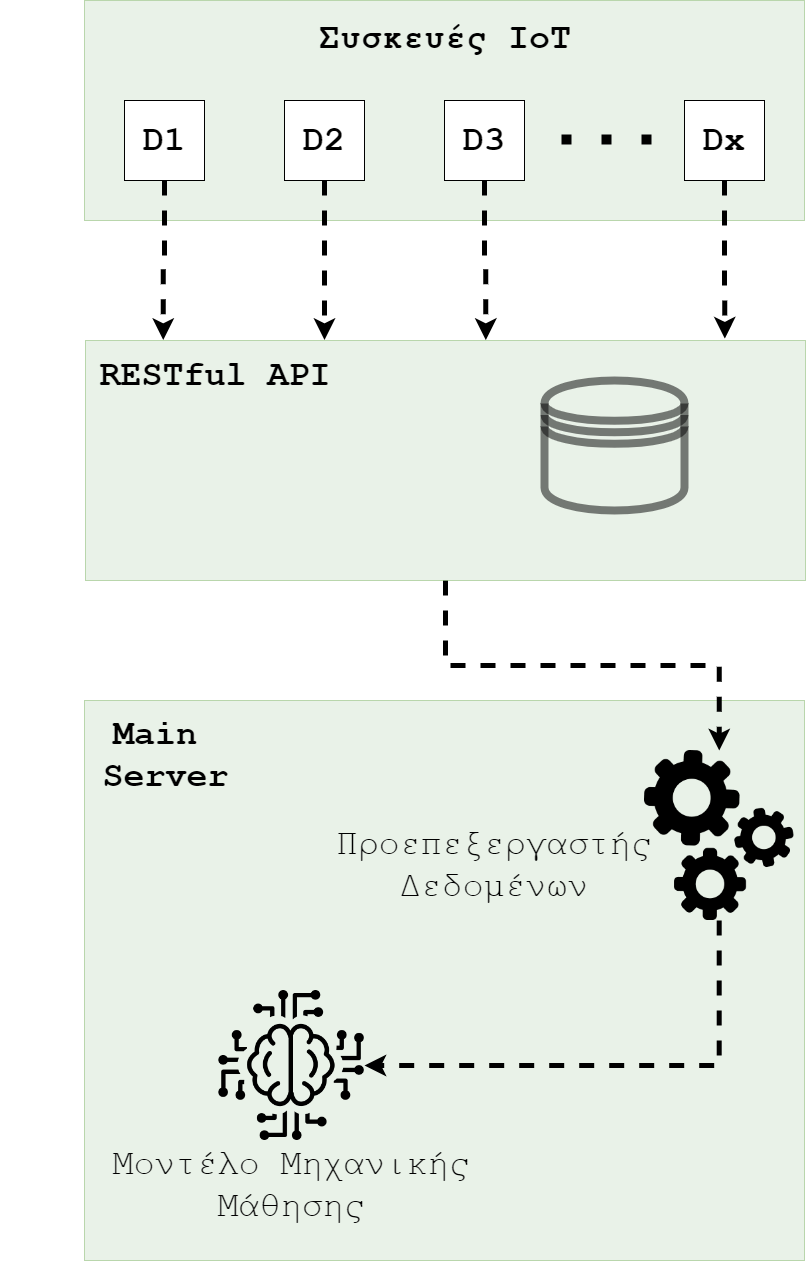

The diagram above was exported from draw.io. Its source (the exported page's mxGraphModel, read from the mxfile embedded in the PNG):
<mxGraphModel dx="3167" dy="1114" grid="1" gridSize="10" guides="1" tooltips="1" connect="1" arrows="1" fold="1" page="1" pageScale="1" pageWidth="827" pageHeight="1169" math="0" shadow="0">
  <root>
    <mxCell id="0" />
    <mxCell id="1" parent="0" />
    <mxCell id="SsufA2clGB2_KSgS2sjX-24" value="" style="rounded=0;whiteSpace=wrap;html=1;fontSize=35;fillColor=#d5e8d4;opacity=50;strokeColor=#82b366;strokeWidth=1;" vertex="1" parent="1">
      <mxGeometry x="40" y="720" width="720" height="560" as="geometry" />
    </mxCell>
    <mxCell id="SsufA2clGB2_KSgS2sjX-27" style="edgeStyle=orthogonalEdgeStyle;rounded=0;orthogonalLoop=1;jettySize=auto;html=1;exitX=0.5;exitY=1;exitDx=0;exitDy=0;fontSize=35;strokeWidth=5;dashed=1;entryX=0.5;entryY=0;entryDx=0;entryDy=0;" edge="1" parent="1" source="SsufA2clGB2_KSgS2sjX-15" target="SsufA2clGB2_KSgS2sjX-29">
      <mxGeometry relative="1" as="geometry">
        <mxPoint x="440" y="700" as="targetPoint" />
      </mxGeometry>
    </mxCell>
    <mxCell id="SsufA2clGB2_KSgS2sjX-15" value="" style="rounded=0;whiteSpace=wrap;html=1;fontSize=35;fillColor=#d5e8d4;opacity=50;strokeColor=#82b366;" vertex="1" parent="1">
      <mxGeometry x="41" y="360" width="720" height="240" as="geometry" />
    </mxCell>
    <mxCell id="SsufA2clGB2_KSgS2sjX-12" value="" style="rounded=0;whiteSpace=wrap;html=1;fontSize=35;fillColor=#d5e8d4;strokeColor=#82b366;opacity=50;" vertex="1" parent="1">
      <mxGeometry x="40" y="20" width="720" height="220" as="geometry" />
    </mxCell>
    <mxCell id="SsufA2clGB2_KSgS2sjX-19" style="edgeStyle=orthogonalEdgeStyle;rounded=0;orthogonalLoop=1;jettySize=auto;html=1;exitX=0.5;exitY=1;exitDx=0;exitDy=0;fontSize=35;strokeWidth=5;entryX=0.108;entryY=-0.002;entryDx=0;entryDy=0;entryPerimeter=0;dashed=1;" edge="1" parent="1" source="SsufA2clGB2_KSgS2sjX-1" target="SsufA2clGB2_KSgS2sjX-15">
      <mxGeometry relative="1" as="geometry" />
    </mxCell>
    <mxCell id="SsufA2clGB2_KSgS2sjX-1" value="" style="whiteSpace=wrap;html=1;aspect=fixed;" vertex="1" parent="1">
      <mxGeometry x="80" y="120" width="80" height="80" as="geometry" />
    </mxCell>
    <mxCell id="SsufA2clGB2_KSgS2sjX-20" style="edgeStyle=orthogonalEdgeStyle;rounded=0;orthogonalLoop=1;jettySize=auto;html=1;exitX=0.5;exitY=1;exitDx=0;exitDy=0;entryX=0.332;entryY=-0.002;entryDx=0;entryDy=0;entryPerimeter=0;fontSize=35;strokeWidth=5;dashed=1;" edge="1" parent="1" source="SsufA2clGB2_KSgS2sjX-2" target="SsufA2clGB2_KSgS2sjX-15">
      <mxGeometry relative="1" as="geometry" />
    </mxCell>
    <mxCell id="SsufA2clGB2_KSgS2sjX-2" value="" style="whiteSpace=wrap;html=1;aspect=fixed;" vertex="1" parent="1">
      <mxGeometry x="240" y="120" width="80" height="80" as="geometry" />
    </mxCell>
    <mxCell id="SsufA2clGB2_KSgS2sjX-21" style="edgeStyle=orthogonalEdgeStyle;rounded=0;orthogonalLoop=1;jettySize=auto;html=1;exitX=0.5;exitY=1;exitDx=0;exitDy=0;entryX=0.556;entryY=-0.002;entryDx=0;entryDy=0;entryPerimeter=0;fontSize=35;strokeWidth=5;dashed=1;" edge="1" parent="1" source="SsufA2clGB2_KSgS2sjX-3" target="SsufA2clGB2_KSgS2sjX-15">
      <mxGeometry relative="1" as="geometry" />
    </mxCell>
    <mxCell id="SsufA2clGB2_KSgS2sjX-3" value="" style="whiteSpace=wrap;html=1;aspect=fixed;" vertex="1" parent="1">
      <mxGeometry x="400" y="120" width="80" height="80" as="geometry" />
    </mxCell>
    <mxCell id="SsufA2clGB2_KSgS2sjX-22" style="edgeStyle=orthogonalEdgeStyle;rounded=0;orthogonalLoop=1;jettySize=auto;html=1;exitX=0.5;exitY=1;exitDx=0;exitDy=0;entryX=0.888;entryY=-0.008;entryDx=0;entryDy=0;entryPerimeter=0;fontSize=35;strokeWidth=5;dashed=1;" edge="1" parent="1" source="SsufA2clGB2_KSgS2sjX-4" target="SsufA2clGB2_KSgS2sjX-15">
      <mxGeometry relative="1" as="geometry" />
    </mxCell>
    <mxCell id="SsufA2clGB2_KSgS2sjX-4" value="" style="whiteSpace=wrap;html=1;aspect=fixed;" vertex="1" parent="1">
      <mxGeometry x="640" y="120" width="80" height="80" as="geometry" />
    </mxCell>
    <mxCell id="SsufA2clGB2_KSgS2sjX-6" value="" style="endArrow=none;dashed=1;html=1;dashPattern=1 3;strokeWidth=10;rounded=0;" edge="1" parent="1">
      <mxGeometry width="50" height="50" relative="1" as="geometry">
        <mxPoint x="517" y="159" as="sourcePoint" />
        <mxPoint x="607" y="159" as="targetPoint" />
        <Array as="points" />
      </mxGeometry>
    </mxCell>
    <mxCell id="SsufA2clGB2_KSgS2sjX-8" value="&lt;b&gt;&lt;font style=&quot;font-size: 35px;&quot;&gt;D1&lt;/font&gt;&lt;/b&gt;" style="text;html=1;strokeColor=none;fillColor=none;align=center;verticalAlign=middle;whiteSpace=wrap;rounded=0;fontFamily=Courier New;" vertex="1" parent="1">
      <mxGeometry x="90" y="145" width="60" height="30" as="geometry" />
    </mxCell>
    <mxCell id="SsufA2clGB2_KSgS2sjX-9" value="&lt;b&gt;&lt;font style=&quot;font-size: 35px;&quot;&gt;D2&lt;/font&gt;&lt;/b&gt;" style="text;html=1;strokeColor=none;fillColor=none;align=center;verticalAlign=middle;whiteSpace=wrap;rounded=0;fontFamily=Courier New;" vertex="1" parent="1">
      <mxGeometry x="250" y="145" width="60" height="30" as="geometry" />
    </mxCell>
    <mxCell id="SsufA2clGB2_KSgS2sjX-10" value="&lt;b&gt;&lt;font style=&quot;font-size: 35px;&quot;&gt;D3&lt;/font&gt;&lt;/b&gt;" style="text;html=1;strokeColor=none;fillColor=none;align=center;verticalAlign=middle;whiteSpace=wrap;rounded=0;fontFamily=Courier New;" vertex="1" parent="1">
      <mxGeometry x="410" y="145" width="60" height="30" as="geometry" />
    </mxCell>
    <mxCell id="SsufA2clGB2_KSgS2sjX-11" value="&lt;b&gt;&lt;font style=&quot;font-size: 35px;&quot;&gt;Dx&lt;/font&gt;&lt;/b&gt;" style="text;html=1;strokeColor=none;fillColor=none;align=center;verticalAlign=middle;whiteSpace=wrap;rounded=0;fontFamily=Courier New;" vertex="1" parent="1">
      <mxGeometry x="650" y="145" width="60" height="30" as="geometry" />
    </mxCell>
    <mxCell id="SsufA2clGB2_KSgS2sjX-14" value="Συσκευές ΙοΤ" style="text;html=1;strokeColor=none;fillColor=none;align=center;verticalAlign=middle;whiteSpace=wrap;rounded=0;fontSize=35;opacity=50;fontStyle=1;fontFamily=Courier New;" vertex="1" parent="1">
      <mxGeometry x="266" y="43" width="270" height="30" as="geometry" />
    </mxCell>
    <mxCell id="SsufA2clGB2_KSgS2sjX-17" value="" style="shape=datastore;whiteSpace=wrap;html=1;fontSize=35;strokeWidth=8;fillColor=none;opacity=50;" vertex="1" parent="1">
      <mxGeometry x="500" y="400" width="140" height="130" as="geometry" />
    </mxCell>
    <mxCell id="SsufA2clGB2_KSgS2sjX-18" value="RESTful API" style="text;html=1;strokeColor=none;fillColor=none;align=center;verticalAlign=middle;whiteSpace=wrap;rounded=0;fontSize=35;opacity=50;fontStyle=1;fontFamily=Courier New;" vertex="1" parent="1">
      <mxGeometry x="11" y="380" width="320" height="30" as="geometry" />
    </mxCell>
    <mxCell id="SsufA2clGB2_KSgS2sjX-26" value="Main&lt;br&gt;&amp;nbsp;Server" style="text;html=1;strokeColor=none;fillColor=none;align=center;verticalAlign=middle;whiteSpace=wrap;rounded=0;fontSize=35;opacity=50;fontStyle=1;fontFamily=Courier New;" vertex="1" parent="1">
      <mxGeometry x="-44" y="760" width="310" height="30" as="geometry" />
    </mxCell>
    <mxCell id="SsufA2clGB2_KSgS2sjX-36" style="edgeStyle=orthogonalEdgeStyle;rounded=0;orthogonalLoop=1;jettySize=auto;html=1;exitX=0.5;exitY=1;exitDx=0;exitDy=0;entryX=1;entryY=0.5;entryDx=0;entryDy=0;dashed=1;fontSize=35;strokeWidth=5;" edge="1" parent="1" source="SsufA2clGB2_KSgS2sjX-29" target="SsufA2clGB2_KSgS2sjX-35">
      <mxGeometry relative="1" as="geometry" />
    </mxCell>
    <mxCell id="SsufA2clGB2_KSgS2sjX-29" value="" style="shape=image;verticalLabelPosition=bottom;labelBackgroundColor=default;verticalAlign=top;aspect=fixed;imageAspect=0;image=data:image/png,(base64 omitted: 6548 chars);" vertex="1" parent="1">
      <mxGeometry x="600" y="770" width="149.41" height="170" as="geometry" />
    </mxCell>
    <mxCell id="SsufA2clGB2_KSgS2sjX-31" value="Προεπεξεργαστής&lt;br&gt;Δεδομένων" style="text;html=1;strokeColor=none;fillColor=none;align=center;verticalAlign=middle;whiteSpace=wrap;rounded=0;fontSize=35;opacity=50;fontFamily=Courier New;" vertex="1" parent="1">
      <mxGeometry x="420" y="830" width="60" height="110" as="geometry" />
    </mxCell>
    <mxCell id="SsufA2clGB2_KSgS2sjX-35" value="" style="shape=image;verticalLabelPosition=bottom;labelBackgroundColor=default;verticalAlign=top;aspect=fixed;imageAspect=0;image=data:image/png,(base64 omitted: 9664 chars);" vertex="1" parent="1">
      <mxGeometry x="174.1" y="1010" width="145.9" height="150" as="geometry" />
    </mxCell>
    <mxCell id="SsufA2clGB2_KSgS2sjX-37" value="Μοντέλο Μηχανικής Μάθησης" style="text;html=1;strokeColor=none;fillColor=none;align=center;verticalAlign=middle;whiteSpace=wrap;rounded=0;fontSize=35;opacity=50;fontFamily=Courier New;" vertex="1" parent="1">
      <mxGeometry x="22.049999999999997" y="1190" width="450" height="30" as="geometry" />
    </mxCell>
  </root>
</mxGraphModel>